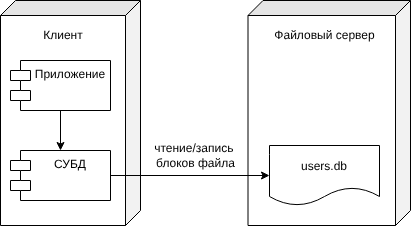

The diagram above was exported from draw.io. Its source (the exported page's mxGraphModel, read from the mxfile embedded in the PNG):
<mxGraphModel dx="839" dy="1528" grid="1" gridSize="10" guides="1" tooltips="1" connect="1" arrows="1" fold="1" page="1" pageScale="1" pageWidth="827" pageHeight="1169" math="0" shadow="0">
  <root>
    <mxCell id="0" />
    <mxCell id="1" parent="0" />
    <mxCell id="6" value="&lt;div&gt;&lt;br&gt;&lt;/div&gt;" style="shape=cube;whiteSpace=wrap;html=1;boundedLbl=1;backgroundOutline=1;darkOpacity=0.05;darkOpacity2=0.1;size=15;direction=south;" vertex="1" parent="1">
      <mxGeometry x="337.5" y="-30" width="162.5" height="225" as="geometry" />
    </mxCell>
    <mxCell id="2" value="" style="shape=cube;whiteSpace=wrap;html=1;boundedLbl=1;backgroundOutline=1;darkOpacity=0.05;darkOpacity2=0.1;size=15;direction=south;" vertex="1" parent="1">
      <mxGeometry x="90" y="-30" width="140" height="225" as="geometry" />
    </mxCell>
    <mxCell id="5" style="edgeStyle=none;html=1;entryX=0.5;entryY=0;entryDx=0;entryDy=0;" edge="1" parent="1" source="3" target="4">
      <mxGeometry relative="1" as="geometry" />
    </mxCell>
    <mxCell id="3" value="Приложение&lt;div&gt;&lt;br&gt;&lt;/div&gt;" style="shape=module;align=left;spacingLeft=20;align=center;verticalAlign=top;whiteSpace=wrap;html=1;" vertex="1" parent="1">
      <mxGeometry x="100" y="30" width="100" height="50" as="geometry" />
    </mxCell>
    <mxCell id="9" style="edgeStyle=none;html=1;entryX=0;entryY=0.5;entryDx=0;entryDy=0;" edge="1" parent="1" source="4" target="8">
      <mxGeometry relative="1" as="geometry" />
    </mxCell>
    <mxCell id="4" value="&lt;div&gt;СУБД&lt;/div&gt;" style="shape=module;align=left;spacingLeft=20;align=center;verticalAlign=top;whiteSpace=wrap;html=1;" vertex="1" parent="1">
      <mxGeometry x="100" y="120" width="100" height="50" as="geometry" />
    </mxCell>
    <mxCell id="8" value="users.db" style="shape=document;whiteSpace=wrap;html=1;boundedLbl=1;" vertex="1" parent="1">
      <mxGeometry x="359" y="115" width="110" height="60" as="geometry" />
    </mxCell>
    <mxCell id="10" value="&lt;font style=&quot;color: rgb(0, 0, 0);&quot;&gt;чтение/запись&amp;nbsp;&lt;/font&gt;&lt;div&gt;&lt;font style=&quot;color: rgb(0, 0, 0);&quot;&gt;блоков файла&lt;/font&gt;&lt;/div&gt;" style="text;html=1;align=center;verticalAlign=middle;resizable=0;points=[];autosize=1;strokeColor=none;fillColor=none;" vertex="1" parent="1">
      <mxGeometry x="230" y="105" width="110" height="40" as="geometry" />
    </mxCell>
    <mxCell id="11" value="Файловый сервер" style="text;html=1;align=center;verticalAlign=middle;resizable=0;points=[];autosize=1;strokeColor=none;fillColor=none;" vertex="1" parent="1">
      <mxGeometry x="354" y="-10" width="120" height="30" as="geometry" />
    </mxCell>
    <mxCell id="12" value="Клиент" style="text;html=1;align=center;verticalAlign=middle;whiteSpace=wrap;rounded=0;" vertex="1" parent="1">
      <mxGeometry x="122.5" y="-10" width="60" height="30" as="geometry" />
    </mxCell>
  </root>
</mxGraphModel>